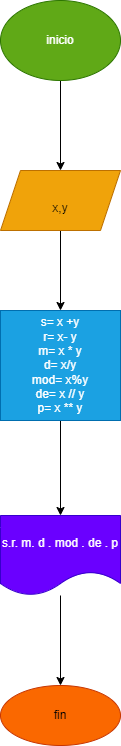

The diagram above was exported from draw.io. Its source (the exported page's mxGraphModel, read from the mxfile embedded in the PNG):
<mxGraphModel dx="805" dy="617" grid="1" gridSize="10" guides="1" tooltips="1" connect="1" arrows="1" fold="1" page="1" pageScale="1" pageWidth="827" pageHeight="1169" math="0" shadow="0">
  <root>
    <mxCell id="0" />
    <mxCell id="1" parent="0" />
    <mxCell id="6" value="" style="edgeStyle=none;html=1;" edge="1" parent="1" source="2" target="5">
      <mxGeometry relative="1" as="geometry" />
    </mxCell>
    <mxCell id="2" value="inicio" style="ellipse;whiteSpace=wrap;html=1;fillColor=#60a917;fontColor=#ffffff;strokeColor=#2D7600;" vertex="1" parent="1">
      <mxGeometry x="350" y="280" width="120" height="80" as="geometry" />
    </mxCell>
    <mxCell id="8" value="" style="edgeStyle=none;html=1;" edge="1" parent="1" source="5" target="7">
      <mxGeometry relative="1" as="geometry" />
    </mxCell>
    <mxCell id="5" value="&lt;br&gt;x,y" style="shape=parallelogram;perimeter=parallelogramPerimeter;whiteSpace=wrap;html=1;fixedSize=1;fillColor=#f0a30a;fontColor=#000000;strokeColor=#BD7000;" vertex="1" parent="1">
      <mxGeometry x="350" y="450" width="120" height="60" as="geometry" />
    </mxCell>
    <mxCell id="10" value="" style="edgeStyle=none;html=1;" edge="1" parent="1" source="7" target="9">
      <mxGeometry relative="1" as="geometry" />
    </mxCell>
    <mxCell id="7" value="s= x +y&lt;br&gt;r= x- y&lt;br&gt;m= x * y&lt;br&gt;d= x/y&lt;br&gt;mod= x%y&lt;br&gt;de= x // y&lt;br&gt;p= x ** y" style="whiteSpace=wrap;html=1;fillColor=#1ba1e2;fontColor=#ffffff;strokeColor=#006EAF;" vertex="1" parent="1">
      <mxGeometry x="350" y="590" width="120" height="110" as="geometry" />
    </mxCell>
    <mxCell id="14" value="" style="edgeStyle=none;html=1;" edge="1" parent="1" source="9" target="13">
      <mxGeometry relative="1" as="geometry" />
    </mxCell>
    <mxCell id="9" value="s.r. m. d . mod . de . p" style="shape=document;whiteSpace=wrap;html=1;boundedLbl=1;fillColor=#6a00ff;fontColor=#ffffff;strokeColor=#3700CC;" vertex="1" parent="1">
      <mxGeometry x="350" y="795" width="120" height="80" as="geometry" />
    </mxCell>
    <mxCell id="13" value="fin" style="ellipse;whiteSpace=wrap;html=1;fillColor=#fa6800;strokeColor=#C73500;fontColor=#000000;" vertex="1" parent="1">
      <mxGeometry x="350" y="965" width="120" height="60" as="geometry" />
    </mxCell>
  </root>
</mxGraphModel>